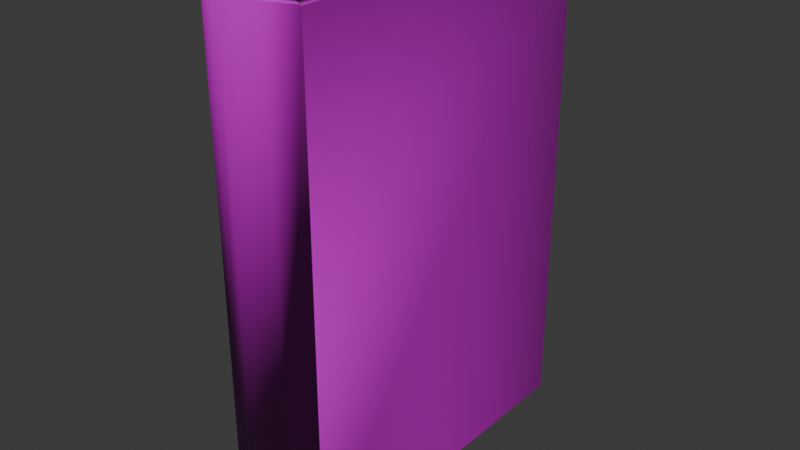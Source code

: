 # Source: WutheringHeights.blend  (saved by Blender 5.0.118; exported with 4.5.12 LTS)
import bpy
from mathutils import Matrix  # noqa: F401  (used for matrix-valued properties, if any)

bpy.ops.wm.read_factory_settings(use_empty=True)
scene = bpy.context.scene
scene.name = 'Scene'

# ---- images (referenced by path relative to the original .blend; pixels are not part of the script)
import os
ASSET_DIR = os.environ.get("B2B_ASSET_DIR", "")  # directory of the original .blend (textures are referenced by path, not embedded)
HERE = os.path.dirname(os.path.abspath(__file__))  # packed textures are extracted next to this script under _unpacked/

def load_image(name, relpath, width, height, colorspace="sRGB"):
    """Load a texture the original file referenced (path relative to the .blend, or extracted next to this script)."""
    p = next((c for c in (os.path.join(HERE, relpath), os.path.join(ASSET_DIR, relpath)) if relpath and os.path.exists(c)), "")
    if p:
        img = bpy.data.images.load(p, check_existing=True)
        img.name = name
    else:  # same state as the original file: an image datablock whose file is absent (Cycles renders it pink)
        img = bpy.data.images.new(name, width, height)
        img.source = "FILE"
        img.filepath = "//" + (relpath or name)
    img.colorspace_settings.name = colorspace
    return img
img_antiquebooks2_d_jpg_001 = load_image('AntiqueBooks2_D.jpg.001', 'AntiqueBooks2_D.jpg', 1024, 1024, 'sRGB')
img_antiquebooks2_n_jpg = load_image('AntiqueBooks2_N.jpg', 'AntiqueBooks2_N.jpg', 1024, 1024, 'Non-Color')

# ---- materials (node trees are filled in below, after node groups)
mat_antiquebooks2_d = bpy.data.materials.new('AntiqueBooks2_D')
mat_antiquebooks2_d.roughness = 0.5

# ---- material node trees
mat_antiquebooks2_d.use_nodes = True; mat_antiquebooks2_d.node_tree.nodes.clear()
_N = mat_antiquebooks2_d.node_tree.nodes; _L = mat_antiquebooks2_d.node_tree.links
n0 = _N.new('ShaderNodeBsdfPrincipled'); n0.name = 'Principled BSDF'; n0.location = (0, 300)
n1 = _N.new('ShaderNodeOutputMaterial'); n1.name = 'Material Output'; n1.location = (280, 300)
n2 = _N.new('ShaderNodeTexImage'); n2.name = 'Image Texture'; n2.location = (-480, 300)
n2.image = img_antiquebooks2_d_jpg_001
n3 = _N.new('ShaderNodeTexImage'); n3.name = 'Image Texture.001'; n3.location = (-480, 0)
n3.image = img_antiquebooks2_n_jpg
n4 = _N.new('ShaderNodeNormalMap'); n4.name = 'Normal Map'; n4.location = (-200, 0)
n4.inputs[0].default_value = 2.0
_L.new(n2.outputs[0], n0.inputs[0])
_L.new(n3.outputs[0], n4.inputs[1])
_L.new(n4.outputs[0], n0.inputs[5])
_L.new(n0.outputs[0], n1.inputs[0])
n1.is_active_output = True

# ---- world
world_world = bpy.data.worlds.new('World'); scene.world = world_world
world_world.use_nodes = True; world_world.node_tree.nodes.clear()
_N = world_world.node_tree.nodes; _L = world_world.node_tree.links
n0 = _N.new('ShaderNodeOutputWorld'); n0.name = 'World Output'; n0.location = (200, 100)
n1 = _N.new('ShaderNodeBackground'); n1.name = 'Background'; n1.location = (-200, 100)
n1.inputs[0].default_value = (0.05088, 0.05088, 0.05088, 1.0)
_L.new(n1.outputs[0], n0.inputs[0])
n0.is_active_output = True
world_world.color = (0.05088, 0.05088, 0.05088)
world_world.sun_shadow_jitter_overblur = 0.0

# ---- meshes
me_cube_058 = bpy.data.meshes.new('Cube.058')
me_cube_058.from_pydata([(2.824e-09, 0.06452, 0.004286), (0.008626, 0.06499, 0.004246), (0.009024, -0.06796, 0.1951), (-0.009024, -0.06796, 0.0002925), (0.02025, 0.07031, 0.1951), (-0.02025, 0.07031, 0.1951), (-0.02025, 0.07031, 0.0002925), (0.02025, 0.07031, 0.0002925), (-2.994e-09, -0.06859, 0.0002925), (0.009024, -0.06796, 0.0002925), (-0.009024, -0.06796, 0.1951), (-2.994e-09, -0.06859, 0.1951), (0.02025, -0.06414, 0.1951), (-0.02025, -0.06414, 0.1951), (0.01597, -0.06175, 0.004189), (-0.02025, -0.06414, 0.0002925), (-0.008626, 0.06499, 0.004246), (-0.008626, 0.06499, 0.1912), (2.824e-09, 0.06452, 0.1911), (0.008626, 0.06499, 0.1912), (0.01597, -0.06175, 0.1912), (0.008014, -0.06445, 0.1912), (-2.838e-09, -0.06501, 0.1912), (-0.008014, -0.06445, 0.1912), (-0.008014, -0.06445, 0.004189), (-0.01597, -0.06175, 0.004189), (0.02025, -0.06414, 0.0002925), (0.008014, -0.06445, 0.004189), (-0.01597, -0.06175, 0.1912), (-2.838e-09, -0.06501, 0.004189), (0.01608, 0.07031, 0.0002925), (-0.01608, 0.07031, 0.0002925), (0.01608, 0.07031, 0.1951), (-0.01608, 0.07031, 0.1951), (0.01608, -0.06181, 0.1951), (0.00804, -0.06455, 0.1951), (-2.842e-09, -0.06511, 0.1951), (-0.00804, -0.06455, 0.1951), (-0.00804, -0.06455, 0.0002925), (-0.01608, -0.06181, 0.0002925), (0.01608, -0.06181, 0.0002925), (0.00804, -0.06455, 0.0002925), (-0.01608, -0.06181, 0.1951), (-2.842e-09, -0.06511, 0.0002925), (0.01679, 0.06601, 0.004189), (-0.01679, 0.06601, 0.004189), (0.01679, 0.06601, 0.1912), (-0.01679, 0.06601, 0.1912)], [], [(16, 17, 18, 0), (45, 47, 17, 16), (23, 17, 47, 28), (44, 14, 27, 1), (1, 27, 29, 0), (15, 13, 5, 6), (16, 24, 25, 45), (0, 29, 24, 16), (26, 7, 4, 12), (0, 18, 19, 1), (1, 19, 46, 44), (20, 46, 19, 21), (21, 19, 18, 22), (22, 18, 17, 23), (15, 3, 10, 13), (3, 8, 11, 10), (8, 9, 2, 11), (9, 26, 12, 2), (2, 12, 34, 35), (10, 11, 36, 37), (11, 2, 35, 36), (3, 15, 39, 38), (26, 9, 41, 40), (13, 10, 37, 42), (8, 3, 38, 43), (9, 8, 43, 41), (7, 26, 40, 30), (15, 6, 31, 39), (12, 4, 32, 34), (5, 13, 42, 33), (6, 5, 33, 31), (4, 7, 30, 32), (20, 21, 35, 34), (22, 23, 37, 36), (21, 22, 36, 35), (25, 24, 38, 39), (27, 14, 40, 41), (23, 28, 42, 37), (24, 29, 43, 38), (29, 27, 41, 43), (14, 44, 30, 40), (45, 25, 39, 31), (46, 20, 34, 32), (28, 47, 33, 42), (47, 45, 31, 33), (44, 46, 32, 30)])
me_cube_058.polygons.foreach_set('use_smooth', [True] * 46)
_k = set([(0, 1), (0, 16), (1, 44), (4, 7), (4, 12), (4, 32), (5, 6), (5, 13), (5, 33), (6, 15), (6, 31), (7, 26), (7, 30), (14, 44), (16, 45), (17, 18), (17, 47), (18, 19), (19, 46), (20, 46), (25, 45), (28, 47), (30, 32), (30, 40), (30, 44), (31, 33), (31, 39), (31, 45), (32, 34), (32, 46), (33, 42), (33, 47), (44, 46), (45, 47)])
me_cube_058.attributes.new('sharp_edge', 'BOOLEAN', 'EDGE').data.foreach_set('value', [ (min(e.vertices), max(e.vertices)) in _k for e in me_cube_058.edges])
_uv = me_cube_058.uv_layers.new(name='UVMap')
_uv.uv.foreach_set('vector', [0.619, 0.6052, 0.6975, 0.6052, 0.6976, 0.6092, 0.6189, 0.6093, 0.6192, 0.6014, 0.6973, 0.6014, 0.6975, 0.6052, 0.619, 0.6052, 0.7468, 0.6055, 0.6975, 0.6052, 0.6973, 0.6014, 0.7458, 0.6019, 0.6192, 0.6171, 0.5708, 0.6166, 0.5698, 0.6129, 0.619, 0.6133, 0.619, 0.6133, 0.5698, 0.6129, 0.5696, 0.6093, 0.6189, 0.6093, 0.6787, 0.7596, 0.6726, 0.7596, 0.6726, 0.757, 0.6787, 0.757, 0.619, 0.6052, 0.5698, 0.6057, 0.5708, 0.602, 0.6192, 0.6014, 0.6189, 0.6093, 0.5696, 0.6093, 0.5698, 0.6057, 0.619, 0.6052, 0.6726, 0.7597, 0.6726, 0.757, 0.6787, 0.757, 0.6787, 0.7597, 0.6189, 0.6093, 0.6976, 0.6092, 0.6975, 0.6132, 0.619, 0.6133, 0.619, 0.6133, 0.6975, 0.6132, 0.6973, 0.6171, 0.6192, 0.6171, 0.7458, 0.6164, 0.6973, 0.6171, 0.6975, 0.6132, 0.7468, 0.6128, 0.7468, 0.6128, 0.6975, 0.6132, 0.6976, 0.6092, 0.747, 0.6091, 0.747, 0.6091, 0.6976, 0.6092, 0.6975, 0.6052, 0.7468, 0.6055, 0.6619, 0.6229, 0.6674, 0.6229, 0.6674, 0.7538, 0.6619, 0.7538, 0.6674, 0.6229, 0.672, 0.6229, 0.672, 0.7538, 0.6674, 0.7538, 0.672, 0.6229, 0.6766, 0.6229, 0.6766, 0.7538, 0.672, 0.7538, 0.6766, 0.6229, 0.6821, 0.6229, 0.6821, 0.7538, 0.6766, 0.7538, 0.6766, 0.7538, 0.6821, 0.7538, 0.6821, 0.7548, 0.6766, 0.7548, 0.6674, 0.7538, 0.672, 0.7538, 0.672, 0.7548, 0.6674, 0.7548, 0.672, 0.7538, 0.6766, 0.7538, 0.6766, 0.7548, 0.672, 0.7548, 0.6674, 0.6229, 0.6619, 0.6229, 0.6619, 0.6207, 0.6674, 0.6207, 0.6821, 0.6229, 0.6766, 0.6229, 0.6766, 0.6207, 0.6821, 0.6207, 0.6619, 0.7538, 0.6674, 0.7538, 0.6674, 0.7548, 0.6619, 0.7548, 0.672, 0.6229, 0.6674, 0.6229, 0.6674, 0.6207, 0.672, 0.6207, 0.6766, 0.6229, 0.672, 0.6229, 0.672, 0.6207, 0.6766, 0.6207, 0.6726, 0.757, 0.6726, 0.7597, 0.6726, 0.7597, 0.6726, 0.757, 0.6787, 0.7596, 0.6787, 0.757, 0.6787, 0.757, 0.6787, 0.7596, 0.6787, 0.7597, 0.6787, 0.757, 0.6787, 0.757, 0.6787, 0.7597, 0.6726, 0.757, 0.6726, 0.7596, 0.6726, 0.7596, 0.6726, 0.757, 0.6787, 0.757, 0.6726, 0.757, 0.6726, 0.757, 0.6787, 0.757, 0.6787, 0.757, 0.6726, 0.757, 0.6726, 0.757, 0.6787, 0.757, 0.6821, 0.756, 0.6766, 0.756, 0.6766, 0.7548, 0.6821, 0.7548, 0.672, 0.756, 0.6674, 0.756, 0.6674, 0.7548, 0.672, 0.7548, 0.6766, 0.756, 0.672, 0.756, 0.672, 0.7548, 0.6766, 0.7548, 0.6619, 0.6181, 0.6674, 0.6181, 0.6674, 0.6207, 0.6619, 0.6207, 0.6766, 0.6181, 0.6821, 0.6181, 0.6821, 0.6207, 0.6766, 0.6207, 0.6674, 0.756, 0.6619, 0.756, 0.6619, 0.7548, 0.6674, 0.7548, 0.6674, 0.6181, 0.672, 0.6181, 0.672, 0.6207, 0.6674, 0.6207, 0.672, 0.6181, 0.6766, 0.6181, 0.6766, 0.6207, 0.672, 0.6207, 0.6725, 0.7597, 0.6725, 0.7571, 0.6726, 0.757, 0.6726, 0.7597, 0.6789, 0.757, 0.6789, 0.7596, 0.6787, 0.7596, 0.6787, 0.757, 0.6789, 0.7571, 0.6789, 0.7597, 0.6787, 0.7597, 0.6787, 0.757, 0.6725, 0.7596, 0.6725, 0.757, 0.6726, 0.757, 0.6726, 0.7596, 0.6727, 0.7569, 0.6786, 0.7569, 0.6787, 0.757, 0.6726, 0.757, 0.6727, 0.757, 0.6786, 0.757, 0.6787, 0.757, 0.6726, 0.757])
me_cube_058.materials.append(mat_antiquebooks2_d)
me_cube_058.update()
me_cube_058.normals_split_custom_set([tuple(v) for v in zip(*[iter([0.08943, 0.996, 0.0, 0.08943, 0.996, 0.0, -4.736e-09, 1.0, 0.0, -4.736e-09, 1.0, 0.0, 0.1242, 0.9923, 0.0, 0.1242, 0.9923, 0.0, 0.08943, 0.996, 0.0, 0.08943, 0.996, 0.0, 0.145, 0.7114, 0.6876, 0.003036, 0.0004067, 1.0, 0.003546, 0.0002383, 1.0, 0.6639, 0.478, 0.5751, -0.003547, 0.0002385, -1.0, -0.6639, 0.478, -0.5751, -0.145, 0.7114, -0.6876, -0.003036, 0.0004068, -1.0, -0.003036, 0.0004068, -1.0, -0.145, 0.7114, -0.6876, -6.887e-10, 0.714, -0.7001, 0.0, 0.0005962, -1.0, -0.6525, -0.4673, -0.5966, -0.6525, -0.4673, 0.5966, -1.0, 5.333e-08, 0.0, -1.0, 5.333e-08, 0.0, 0.003036, 0.0004068, -1.0, 0.145, 0.7114, -0.6876, 0.6639, 0.478, -0.5751, 0.003547, 0.0002385, -1.0, 0.0, 0.0005962, -1.0, -6.887e-10, 0.714, -0.7001, 0.145, 0.7114, -0.6876, 0.003036, 0.0004068, -1.0, 0.6525, -0.4673, -0.5966, 1.0, -5.333e-08, 0.0, 1.0, -5.333e-08, 0.0, 0.6525, -0.4673, 0.5966, -4.736e-09, 1.0, 0.0, -4.736e-09, 1.0, 0.0, -0.08943, 0.996, 2.138e-09, -0.08943, 0.996, 2.138e-09, -0.08943, 0.996, 2.138e-09, -0.08943, 0.996, 2.138e-09, -0.1242, 0.9923, 4.258e-09, -0.1242, 0.9923, 4.258e-09, -0.6639, 0.478, 0.5751, -0.003546, 0.0002383, 1.0, -0.003036, 0.0004067, 1.0, -0.145, 0.7114, 0.6876, -0.145, 0.7114, 0.6876, -0.003036, 0.0004067, 1.0, 0.0, 0.000596, 1.0, 8.137e-08, 0.714, 0.7001, 8.137e-08, 0.714, 0.7001, 0.0, 0.000596, 1.0, 0.003036, 0.0004067, 1.0, 0.145, 0.7114, 0.6876, -0.6525, -0.4673, -0.5966, -0.1448, -0.7195, -0.6792, -0.1448, -0.7195, 0.6792, -0.6525, -0.4673, 0.5966, -0.1448, -0.7195, -0.6792, -3.433e-09, -0.7221, -0.6918, -3.433e-09, -0.7221, 0.6918, -0.1448, -0.7195, 0.6792, -3.433e-09, -0.7221, -0.6918, 0.1448, -0.7195, -0.6792, 0.1448, -0.7195, 0.6792, -3.433e-09, -0.7221, 0.6918, 0.1448, -0.7195, -0.6792, 0.6525, -0.4673, -0.5966, 0.6525, -0.4673, 0.5966, 0.1448, -0.7195, 0.6792, 0.1448, -0.7195, 0.6792, 0.6525, -0.4673, 0.5966, -0.4109, 0.2951, 0.8626, -0.1317, 0.6536, 0.7453, -0.1448, -0.7195, 0.6792, -3.433e-09, -0.7221, 0.6918, 7.957e-08, 0.6822, 0.7312, 0.1317, 0.6536, 0.7453, -3.433e-09, -0.7221, 0.6918, 0.1448, -0.7195, 0.6792, -0.1317, 0.6536, 0.7453, 7.957e-08, 0.6822, 0.7312, -0.1448, -0.7195, -0.6792, -0.6525, -0.4673, -0.5966, 0.4109, 0.2951, -0.8626, 0.1317, 0.6536, -0.7453, 0.6525, -0.4673, -0.5966, 0.1448, -0.7195, -0.6792, -0.1317, 0.6536, -0.7453, -0.4109, 0.2951, -0.8626, -0.6525, -0.4673, 0.5966, -0.1448, -0.7195, 0.6792, 0.1317, 0.6536, 0.7453, 0.4109, 0.2951, 0.8626, -3.433e-09, -0.7221, -0.6918, -0.1448, -0.7195, -0.6792, 0.1317, 0.6536, -0.7453, -3.418e-10, 0.6822, -0.7312, 0.1448, -0.7195, -0.6792, -3.433e-09, -0.7221, -0.6918, -3.418e-10, 0.6822, -0.7312, -0.1317, 0.6536, -0.7453, 0.0, 0.0, -1.0, 0.6525, -0.4673, -0.5966, -0.4109, 0.2951, -0.8626, 0.0, 0.0, -1.0, -0.6525, -0.4673, -0.5966, 0.0, 0.0, -1.0, 0.0, 0.0, -1.0, 0.4109, 0.2951, -0.8626, 0.6525, -0.4673, 0.5966, 3.351e-06, 0.0, 1.0, 3.351e-06, 0.0, 1.0, -0.4109, 0.2951, 0.8626, -3.351e-06, 0.0, 1.0, -0.6525, -0.4673, 0.5966, 0.4109, 0.2951, 0.8626, -3.351e-06, 0.0, 1.0, 0.0, 1.0, 0.0, 0.0, 1.0, 0.0, 0.0, 1.0, 0.0, 0.0, 1.0, 0.0, 0.0, 1.0, 0.0, 0.0, 1.0, 0.0, 0.0, 1.0, 0.0, 0.0, 1.0, 0.0, -0.6639, 0.478, 0.5751, -0.145, 0.7114, 0.6876, -0.1317, 0.6536, 0.7453, -0.4109, 0.2951, 0.8626, 8.137e-08, 0.714, 0.7001, 0.145, 0.7114, 0.6876, 0.1317, 0.6536, 0.7453, 7.957e-08, 0.6822, 0.7312, -0.145, 0.7114, 0.6876, 8.137e-08, 0.714, 0.7001, 7.957e-08, 0.6822, 0.7312, -0.1317, 0.6536, 0.7453, 0.6639, 0.478, -0.5751, 0.145, 0.7114, -0.6876, 0.1317, 0.6536, -0.7453, 0.4109, 0.2951, -0.8626, -0.145, 0.7114, -0.6876, -0.6639, 0.478, -0.5751, -0.4109, 0.2951, -0.8626, -0.1317, 0.6536, -0.7453, 0.145, 0.7114, 0.6876, 0.6639, 0.478, 0.5751, 0.4109, 0.2951, 0.8626, 0.1317, 0.6536, 0.7453, 0.145, 0.7114, -0.6876, -6.887e-10, 0.714, -0.7001, -3.418e-10, 0.6822, -0.7312, 0.1317, 0.6536, -0.7453, -6.887e-10, 0.714, -0.7001, -0.145, 0.7114, -0.6876, -0.1317, 0.6536, -0.7453, -3.418e-10, 0.6822, -0.7312, -0.6639, 0.478, -0.5751, -0.997, 0.003133, 0.07791, -0.997, 0.003133, 0.07791, -0.4109, 0.2951, -0.8626, 0.997, 0.003133, 0.07791, 0.6639, 0.478, -0.5751, 0.4109, 0.2951, -0.8626, 0.997, 0.003133, 0.07791, -0.997, 0.003133, -0.07791, -0.6639, 0.478, 0.5751, -0.4109, 0.2951, 0.8626, -0.997, 0.003133, -0.07791, 0.6639, 0.478, 0.5751, 0.997, 0.003133, -0.07791, 0.997, 0.003133, -0.07791, 0.4109, 0.2951, 0.8626, 0.9867, -0.1623, 0.0, 0.9867, -0.1623, 0.0, 0.9867, -0.1623, 0.0, 0.9867, -0.1623, 0.0, -0.9867, -0.1623, 4.378e-09, -0.9867, -0.1623, 4.378e-09, -0.9867, -0.1623, 4.378e-09, -0.9867, -0.1623, 4.378e-09])] * 3)])

# ---- objects
ob_wutheringheights = bpy.data.objects.new('WutheringHeights', me_cube_058)

# ---- transforms, parenting, visibility, modifiers, constraints
ob_wutheringheights.location = (0.2325, 0.005996, 0.003596)
ob_wutheringheights.rotation_euler = (-1.629e-07, 0.0, 0.0)

# ---- collection membership
scene.collection.objects.link(ob_wutheringheights)

# ---- scene / render settings (as saved in the file)
scene.frame_start = 1; scene.frame_end = 250; scene.frame_set(1)
scene.render.engine = 'BLENDER_EEVEE_NEXT'
scene.render.fps = 30
scene.render.bake_bias = 0.0
scene.render.bake_samples = 0
scene.cycles.sampling_pattern = 'TABULATED_SOBOL'
scene.eevee.use_volume_custom_range = False
bpy.context.view_layer.update()

# ---- added for rendering (the .blend has no active camera and no usable light): camera, sun
cam_auto = bpy.data.cameras.new('AutoCamera')
cam_auto.lens = 50.0
cam_auto.sensor_width = 36.0
cam_auto.clip_end = 1000.0
ob_auto_camera = bpy.data.objects.new('AutoCamera', cam_auto)
scene.collection.objects.link(ob_auto_camera)
ob_auto_camera.location = (0.457001, -0.262588, 0.280936)
ob_auto_camera.rotation_euler = (1.09748, -7.21219e-08, 0.694738)
scene.camera = ob_auto_camera
light_auto_sun = bpy.data.lights.new('AutoSun', 'SUN')
light_auto_sun.energy = 3.0
light_auto_sun.angle = 0.0523599
ob_auto_sun = bpy.data.objects.new('AutoSun', light_auto_sun)
scene.collection.objects.link(ob_auto_sun)
ob_auto_sun.rotation_euler = (0.872665, 0.174533, 0.523599)
bpy.context.view_layer.update()
